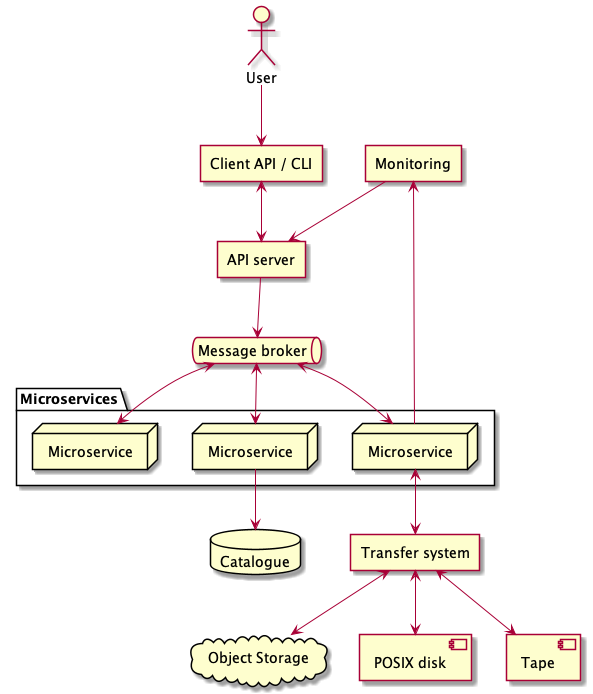

The diagram above was rendered by PlantUML. Its source (embedded in the PNG):
@startuml 

actor user as "User"
agent client as "Client API / CLI"
agent API_server as "API server"
queue message_broker as "Message broker"
agent monitoring as "Monitoring"
database catalogue as "Catalogue"
cloud object_storage as "Object Storage"
agent transfer as "Transfer system"
component posix as "POSIX disk"
component tape as "Tape"

package Microservices {
node micro_service_1 as "Microservice"
node micro_service_2 as "Microservice"
node micro_service_3 as "Microservice"
}  

user-->client
client<-->API_server
API_server-->message_broker
message_broker <--> micro_service_1
message_broker <--> micro_service_2
message_broker <--> micro_service_3
micro_service_3 --> monitoring
micro_service_1 --> catalogue
monitoring --> API_server
micro_service_3 <--> transfer
transfer <--> object_storage
transfer <--> posix
transfer <--> tape

@enduml